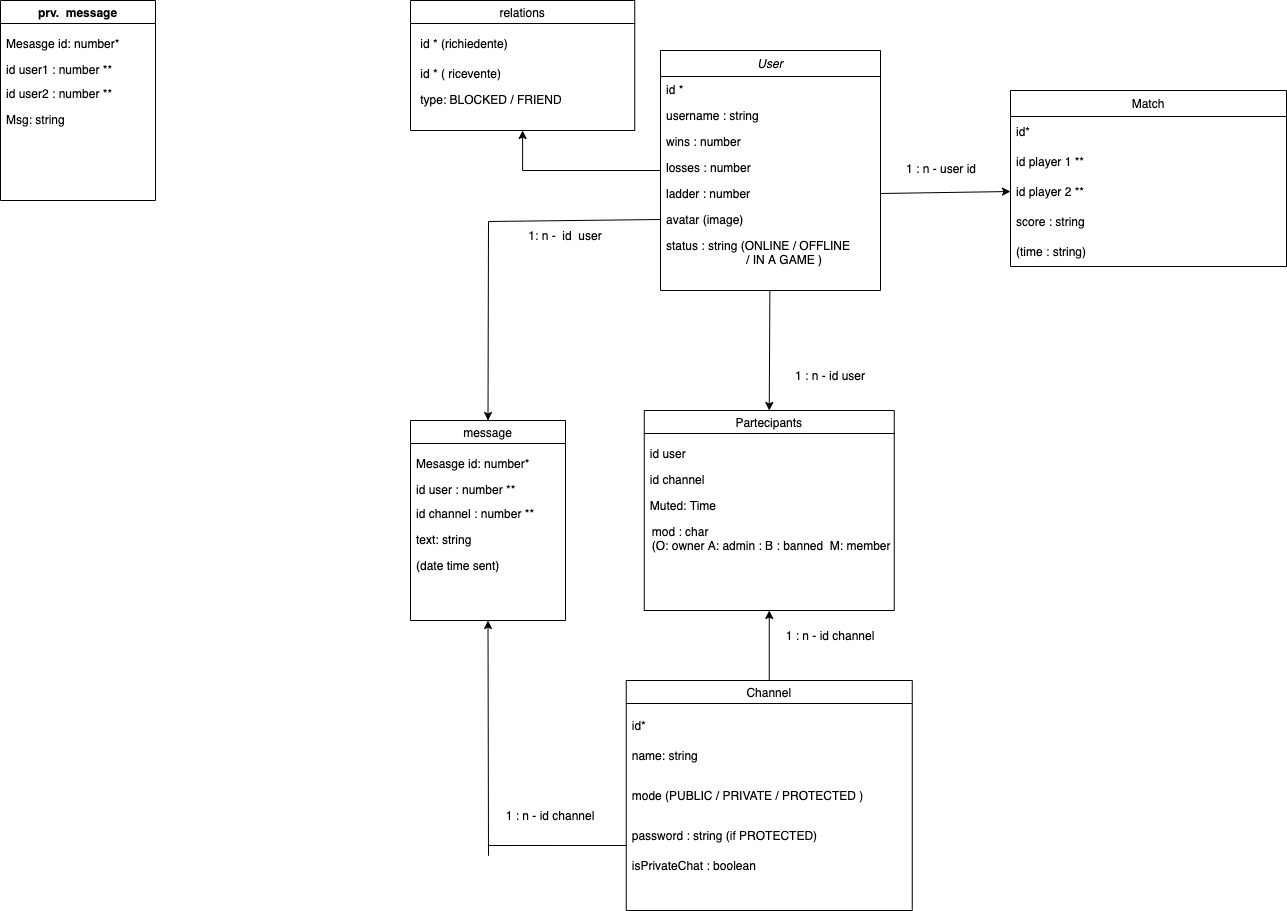

The diagram above was exported from draw.io. Its source (the exported page's mxGraphModel, read from the mxfile embedded in the PNG):
<mxGraphModel dx="1494" dy="1067" grid="1" gridSize="10" guides="1" tooltips="1" connect="1" arrows="1" fold="1" page="1" pageScale="1" pageWidth="827" pageHeight="1169" math="0" shadow="0">
  <root>
    <mxCell id="WIyWlLk6GJQsqaUBKTNV-0" />
    <mxCell id="WIyWlLk6GJQsqaUBKTNV-1" parent="WIyWlLk6GJQsqaUBKTNV-0" />
    <mxCell id="a7WuCaiI_6vvXvaaYjJD-28" style="edgeStyle=none;rounded=0;orthogonalLoop=1;jettySize=auto;html=1;entryX=0.5;entryY=0;entryDx=0;entryDy=0;strokeColor=#000000;strokeWidth=1;" parent="WIyWlLk6GJQsqaUBKTNV-1" source="zkfFHV4jXpPFQw0GAbJ--0" target="a7WuCaiI_6vvXvaaYjJD-24" edge="1">
      <mxGeometry relative="1" as="geometry" />
    </mxCell>
    <mxCell id="TzR3m13QvXL3_b8cI5os-7" style="edgeStyle=orthogonalEdgeStyle;rounded=0;orthogonalLoop=1;jettySize=auto;html=1;entryX=0.5;entryY=1;entryDx=0;entryDy=0;" edge="1" parent="WIyWlLk6GJQsqaUBKTNV-1" source="zkfFHV4jXpPFQw0GAbJ--0" target="TzR3m13QvXL3_b8cI5os-3">
      <mxGeometry relative="1" as="geometry" />
    </mxCell>
    <mxCell id="zkfFHV4jXpPFQw0GAbJ--0" value="User" style="swimlane;fontStyle=2;align=center;verticalAlign=top;childLayout=stackLayout;horizontal=1;startSize=26;horizontalStack=0;resizeParent=1;resizeLast=0;collapsible=1;marginBottom=0;rounded=0;shadow=0;strokeWidth=1;" parent="WIyWlLk6GJQsqaUBKTNV-1" vertex="1">
      <mxGeometry x="700" y="180" width="220" height="240" as="geometry">
        <mxRectangle x="230" y="140" width="160" height="26" as="alternateBounds" />
      </mxGeometry>
    </mxCell>
    <mxCell id="zkfFHV4jXpPFQw0GAbJ--1" value="id *" style="text;align=left;verticalAlign=top;spacingLeft=4;spacingRight=4;overflow=hidden;rotatable=0;points=[[0,0.5],[1,0.5]];portConstraint=eastwest;" parent="zkfFHV4jXpPFQw0GAbJ--0" vertex="1">
      <mxGeometry y="26" width="220" height="26" as="geometry" />
    </mxCell>
    <mxCell id="zkfFHV4jXpPFQw0GAbJ--2" value="username : string" style="text;align=left;verticalAlign=top;spacingLeft=4;spacingRight=4;overflow=hidden;rotatable=0;points=[[0,0.5],[1,0.5]];portConstraint=eastwest;rounded=0;shadow=0;html=0;" parent="zkfFHV4jXpPFQw0GAbJ--0" vertex="1">
      <mxGeometry y="52" width="220" height="26" as="geometry" />
    </mxCell>
    <mxCell id="zkfFHV4jXpPFQw0GAbJ--3" value="wins : number" style="text;align=left;verticalAlign=top;spacingLeft=4;spacingRight=4;overflow=hidden;rotatable=0;points=[[0,0.5],[1,0.5]];portConstraint=eastwest;rounded=0;shadow=0;html=0;" parent="zkfFHV4jXpPFQw0GAbJ--0" vertex="1">
      <mxGeometry y="78" width="220" height="26" as="geometry" />
    </mxCell>
    <mxCell id="zQUJIrAJdo5D7unLX4lx-6" value="losses : number" style="text;align=left;verticalAlign=top;spacingLeft=4;spacingRight=4;overflow=hidden;rotatable=0;points=[[0,0.5],[1,0.5]];portConstraint=eastwest;rounded=0;shadow=0;html=0;" parent="zkfFHV4jXpPFQw0GAbJ--0" vertex="1">
      <mxGeometry y="104" width="220" height="26" as="geometry" />
    </mxCell>
    <mxCell id="zQUJIrAJdo5D7unLX4lx-7" value="ladder : number" style="text;align=left;verticalAlign=top;spacingLeft=4;spacingRight=4;overflow=hidden;rotatable=0;points=[[0,0.5],[1,0.5]];portConstraint=eastwest;rounded=0;shadow=0;html=0;" parent="zkfFHV4jXpPFQw0GAbJ--0" vertex="1">
      <mxGeometry y="130" width="220" height="26" as="geometry" />
    </mxCell>
    <mxCell id="zQUJIrAJdo5D7unLX4lx-8" value="avatar (image)" style="text;align=left;verticalAlign=top;spacingLeft=4;spacingRight=4;overflow=hidden;rotatable=0;points=[[0,0.5],[1,0.5]];portConstraint=eastwest;rounded=0;shadow=0;html=0;" parent="zkfFHV4jXpPFQw0GAbJ--0" vertex="1">
      <mxGeometry y="156" width="220" height="26" as="geometry" />
    </mxCell>
    <mxCell id="zQUJIrAJdo5D7unLX4lx-9" value="status : string (ONLINE / OFFLINE &#10;                        / IN A GAME )" style="text;align=left;verticalAlign=top;spacingLeft=4;spacingRight=4;overflow=hidden;rotatable=0;points=[[0,0.5],[1,0.5]];portConstraint=eastwest;rounded=0;shadow=0;html=0;" parent="zkfFHV4jXpPFQw0GAbJ--0" vertex="1">
      <mxGeometry y="182" width="220" height="38" as="geometry" />
    </mxCell>
    <mxCell id="zQUJIrAJdo5D7unLX4lx-2" value="Match" style="swimlane;fontStyle=0;childLayout=stackLayout;horizontal=1;startSize=26;horizontalStack=0;resizeParent=1;resizeParentMax=0;resizeLast=0;collapsible=1;marginBottom=0;" parent="WIyWlLk6GJQsqaUBKTNV-1" vertex="1">
      <mxGeometry x="1050" y="220" width="276" height="176" as="geometry" />
    </mxCell>
    <mxCell id="zQUJIrAJdo5D7unLX4lx-3" value="id*" style="text;strokeColor=none;fillColor=none;align=left;verticalAlign=middle;spacingLeft=4;spacingRight=4;overflow=hidden;points=[[0,0.5],[1,0.5]];portConstraint=eastwest;rotatable=0;" parent="zQUJIrAJdo5D7unLX4lx-2" vertex="1">
      <mxGeometry y="26" width="276" height="30" as="geometry" />
    </mxCell>
    <mxCell id="zQUJIrAJdo5D7unLX4lx-4" value="id player 1 **" style="text;strokeColor=none;fillColor=none;align=left;verticalAlign=middle;spacingLeft=4;spacingRight=4;overflow=hidden;points=[[0,0.5],[1,0.5]];portConstraint=eastwest;rotatable=0;" parent="zQUJIrAJdo5D7unLX4lx-2" vertex="1">
      <mxGeometry y="56" width="276" height="30" as="geometry" />
    </mxCell>
    <mxCell id="zQUJIrAJdo5D7unLX4lx-5" value="id player 2 **" style="text;strokeColor=none;fillColor=none;align=left;verticalAlign=middle;spacingLeft=4;spacingRight=4;overflow=hidden;points=[[0,0.5],[1,0.5]];portConstraint=eastwest;rotatable=0;" parent="zQUJIrAJdo5D7unLX4lx-2" vertex="1">
      <mxGeometry y="86" width="276" height="30" as="geometry" />
    </mxCell>
    <mxCell id="a7WuCaiI_6vvXvaaYjJD-2" value="score : string" style="text;strokeColor=none;fillColor=none;align=left;verticalAlign=middle;spacingLeft=4;spacingRight=4;overflow=hidden;points=[[0,0.5],[1,0.5]];portConstraint=eastwest;rotatable=0;" parent="zQUJIrAJdo5D7unLX4lx-2" vertex="1">
      <mxGeometry y="116" width="276" height="30" as="geometry" />
    </mxCell>
    <mxCell id="a7WuCaiI_6vvXvaaYjJD-3" value="(time : string)" style="text;strokeColor=none;fillColor=none;align=left;verticalAlign=middle;spacingLeft=4;spacingRight=4;overflow=hidden;points=[[0,0.5],[1,0.5]];portConstraint=eastwest;rotatable=0;" parent="zQUJIrAJdo5D7unLX4lx-2" vertex="1">
      <mxGeometry y="146" width="276" height="30" as="geometry" />
    </mxCell>
    <mxCell id="a7WuCaiI_6vvXvaaYjJD-8" value="1 : n - user id" style="text;align=left;verticalAlign=top;spacingLeft=4;spacingRight=4;overflow=hidden;rotatable=0;points=[[0,0.5],[1,0.5]];portConstraint=eastwest;rounded=0;shadow=0;html=0;" parent="WIyWlLk6GJQsqaUBKTNV-1" vertex="1">
      <mxGeometry x="940" y="285" width="100" height="26" as="geometry" />
    </mxCell>
    <mxCell id="a7WuCaiI_6vvXvaaYjJD-410" style="edgeStyle=none;rounded=0;orthogonalLoop=1;jettySize=auto;html=1;exitX=0.5;exitY=0;exitDx=0;exitDy=0;entryX=0.5;entryY=1;entryDx=0;entryDy=0;strokeColor=#000000;strokeWidth=1;" parent="WIyWlLk6GJQsqaUBKTNV-1" source="a7WuCaiI_6vvXvaaYjJD-13" target="a7WuCaiI_6vvXvaaYjJD-24" edge="1">
      <mxGeometry relative="1" as="geometry" />
    </mxCell>
    <mxCell id="a7WuCaiI_6vvXvaaYjJD-431" style="edgeStyle=none;rounded=0;orthogonalLoop=1;jettySize=auto;html=1;entryX=0.5;entryY=1;entryDx=0;entryDy=0;strokeColor=#000000;strokeWidth=1;exitX=0.001;exitY=0.833;exitDx=0;exitDy=0;exitPerimeter=0;" parent="WIyWlLk6GJQsqaUBKTNV-1" source="a7WuCaiI_6vvXvaaYjJD-19" target="a7WuCaiI_6vvXvaaYjJD-423" edge="1">
      <mxGeometry relative="1" as="geometry">
        <Array as="points">
          <mxPoint x="528" y="975" />
          <mxPoint x="528" y="985" />
        </Array>
      </mxGeometry>
    </mxCell>
    <mxCell id="a7WuCaiI_6vvXvaaYjJD-13" value="Channel" style="swimlane;fontStyle=0" parent="WIyWlLk6GJQsqaUBKTNV-1" vertex="1">
      <mxGeometry x="665.75" y="810" width="286" height="230" as="geometry" />
    </mxCell>
    <mxCell id="a7WuCaiI_6vvXvaaYjJD-15" value="id*" style="text;strokeColor=none;fillColor=none;align=left;verticalAlign=middle;spacingLeft=4;spacingRight=4;overflow=hidden;points=[[0,0.5],[1,0.5]];portConstraint=eastwest;rotatable=0;" parent="a7WuCaiI_6vvXvaaYjJD-13" vertex="1">
      <mxGeometry y="30" width="276" height="30" as="geometry" />
    </mxCell>
    <mxCell id="a7WuCaiI_6vvXvaaYjJD-16" value="name: string" style="text;strokeColor=none;fillColor=none;align=left;verticalAlign=middle;spacingLeft=4;spacingRight=4;overflow=hidden;points=[[0,0.5],[1,0.5]];portConstraint=eastwest;rotatable=0;" parent="a7WuCaiI_6vvXvaaYjJD-13" vertex="1">
      <mxGeometry y="60" width="276" height="30" as="geometry" />
    </mxCell>
    <mxCell id="a7WuCaiI_6vvXvaaYjJD-18" value="mode (PUBLIC / PRIVATE / PROTECTED )" style="text;strokeColor=none;fillColor=none;align=left;verticalAlign=middle;spacingLeft=4;spacingRight=4;overflow=hidden;points=[[0,0.5],[1,0.5]];portConstraint=eastwest;rotatable=0;" parent="a7WuCaiI_6vvXvaaYjJD-13" vertex="1">
      <mxGeometry y="100" width="276" height="30" as="geometry" />
    </mxCell>
    <mxCell id="a7WuCaiI_6vvXvaaYjJD-19" value="password : string (if PROTECTED)" style="text;strokeColor=none;fillColor=none;align=left;verticalAlign=middle;spacingLeft=4;spacingRight=4;overflow=hidden;points=[[0,0.5],[1,0.5]];portConstraint=eastwest;rotatable=0;" parent="a7WuCaiI_6vvXvaaYjJD-13" vertex="1">
      <mxGeometry y="140" width="276" height="30" as="geometry" />
    </mxCell>
    <mxCell id="TzR3m13QvXL3_b8cI5os-0" value="isPrivateChat : boolean" style="text;strokeColor=none;fillColor=none;align=left;verticalAlign=middle;spacingLeft=4;spacingRight=4;overflow=hidden;points=[[0,0.5],[1,0.5]];portConstraint=eastwest;rotatable=0;" vertex="1" parent="a7WuCaiI_6vvXvaaYjJD-13">
      <mxGeometry y="170" width="276" height="30" as="geometry" />
    </mxCell>
    <mxCell id="a7WuCaiI_6vvXvaaYjJD-24" value="Partecipants" style="swimlane;fontStyle=0" parent="WIyWlLk6GJQsqaUBKTNV-1" vertex="1">
      <mxGeometry x="683.75" y="540" width="250" height="200" as="geometry" />
    </mxCell>
    <mxCell id="a7WuCaiI_6vvXvaaYjJD-25" value="id user" style="text;align=left;verticalAlign=top;spacingLeft=4;spacingRight=4;overflow=hidden;rotatable=0;points=[[0,0.5],[1,0.5]];portConstraint=eastwest;" parent="a7WuCaiI_6vvXvaaYjJD-24" vertex="1">
      <mxGeometry y="30" width="150" height="26" as="geometry" />
    </mxCell>
    <mxCell id="a7WuCaiI_6vvXvaaYjJD-26" value="id channel" style="text;align=left;verticalAlign=top;spacingLeft=4;spacingRight=4;overflow=hidden;rotatable=0;points=[[0,0.5],[1,0.5]];portConstraint=eastwest;" parent="a7WuCaiI_6vvXvaaYjJD-24" vertex="1">
      <mxGeometry y="56" width="160" height="26" as="geometry" />
    </mxCell>
    <mxCell id="a7WuCaiI_6vvXvaaYjJD-421" value="Muted: Time" style="text;align=left;verticalAlign=top;spacingLeft=4;spacingRight=4;overflow=hidden;rotatable=0;points=[[0,0.5],[1,0.5]];portConstraint=eastwest;" parent="a7WuCaiI_6vvXvaaYjJD-24" vertex="1">
      <mxGeometry y="82" width="220" height="26" as="geometry" />
    </mxCell>
    <mxCell id="a7WuCaiI_6vvXvaaYjJD-422" value="mod : char&#10;(O: owner A: admin : B : banned  M: member" style="text;align=left;verticalAlign=top;spacingLeft=4;spacingRight=4;overflow=hidden;rotatable=0;points=[[0,0.5],[1,0.5]];portConstraint=eastwest;" parent="a7WuCaiI_6vvXvaaYjJD-24" vertex="1">
      <mxGeometry x="2" y="108" width="248" height="42" as="geometry" />
    </mxCell>
    <mxCell id="a7WuCaiI_6vvXvaaYjJD-411" value="1 : n - id user" style="text;html=1;strokeColor=none;fillColor=none;align=center;verticalAlign=middle;whiteSpace=wrap;rounded=0;" parent="WIyWlLk6GJQsqaUBKTNV-1" vertex="1">
      <mxGeometry x="820" y="490" width="100" height="30" as="geometry" />
    </mxCell>
    <mxCell id="a7WuCaiI_6vvXvaaYjJD-413" style="edgeStyle=none;rounded=0;orthogonalLoop=1;jettySize=auto;html=1;exitX=1;exitY=0.5;exitDx=0;exitDy=0;entryX=0;entryY=0.5;entryDx=0;entryDy=0;strokeColor=#000000;strokeWidth=1;" parent="WIyWlLk6GJQsqaUBKTNV-1" source="zQUJIrAJdo5D7unLX4lx-7" target="zQUJIrAJdo5D7unLX4lx-5" edge="1">
      <mxGeometry relative="1" as="geometry" />
    </mxCell>
    <mxCell id="a7WuCaiI_6vvXvaaYjJD-414" value="1 : n - id channel" style="text;html=1;strokeColor=none;fillColor=none;align=center;verticalAlign=middle;whiteSpace=wrap;rounded=0;" parent="WIyWlLk6GJQsqaUBKTNV-1" vertex="1">
      <mxGeometry x="810" y="750" width="120" height="30" as="geometry" />
    </mxCell>
    <mxCell id="a7WuCaiI_6vvXvaaYjJD-423" value="message" style="swimlane;fontStyle=0" parent="WIyWlLk6GJQsqaUBKTNV-1" vertex="1">
      <mxGeometry x="450" y="550" width="155" height="200" as="geometry" />
    </mxCell>
    <mxCell id="a7WuCaiI_6vvXvaaYjJD-425" value="Mesasge id: number*" style="text;align=left;verticalAlign=top;spacingLeft=4;spacingRight=4;overflow=hidden;rotatable=0;points=[[0,0.5],[1,0.5]];portConstraint=eastwest;" parent="a7WuCaiI_6vvXvaaYjJD-423" vertex="1">
      <mxGeometry y="30" width="150" height="26" as="geometry" />
    </mxCell>
    <mxCell id="a7WuCaiI_6vvXvaaYjJD-426" value="id user : number **" style="text;align=left;verticalAlign=top;spacingLeft=4;spacingRight=4;overflow=hidden;rotatable=0;points=[[0,0.5],[1,0.5]];portConstraint=eastwest;" parent="a7WuCaiI_6vvXvaaYjJD-423" vertex="1">
      <mxGeometry y="56" width="150" height="26" as="geometry" />
    </mxCell>
    <mxCell id="a7WuCaiI_6vvXvaaYjJD-427" value="id channel : number **" style="text;align=left;verticalAlign=top;spacingLeft=4;spacingRight=4;overflow=hidden;rotatable=0;points=[[0,0.5],[1,0.5]];portConstraint=eastwest;" parent="a7WuCaiI_6vvXvaaYjJD-423" vertex="1">
      <mxGeometry y="80" width="150" height="26" as="geometry" />
    </mxCell>
    <mxCell id="a7WuCaiI_6vvXvaaYjJD-428" value="text: string" style="text;align=left;verticalAlign=top;spacingLeft=4;spacingRight=4;overflow=hidden;rotatable=0;points=[[0,0.5],[1,0.5]];portConstraint=eastwest;" parent="a7WuCaiI_6vvXvaaYjJD-423" vertex="1">
      <mxGeometry y="106" width="150" height="26" as="geometry" />
    </mxCell>
    <mxCell id="TzR3m13QvXL3_b8cI5os-1" value="(date time sent)" style="text;align=left;verticalAlign=top;spacingLeft=4;spacingRight=4;overflow=hidden;rotatable=0;points=[[0,0.5],[1,0.5]];portConstraint=eastwest;" vertex="1" parent="a7WuCaiI_6vvXvaaYjJD-423">
      <mxGeometry y="132" width="150" height="26" as="geometry" />
    </mxCell>
    <mxCell id="a7WuCaiI_6vvXvaaYjJD-430" style="edgeStyle=none;rounded=0;orthogonalLoop=1;jettySize=auto;html=1;entryX=0.5;entryY=0;entryDx=0;entryDy=0;strokeColor=#000000;strokeWidth=1;exitX=0;exitY=0.5;exitDx=0;exitDy=0;" parent="WIyWlLk6GJQsqaUBKTNV-1" source="zQUJIrAJdo5D7unLX4lx-8" target="a7WuCaiI_6vvXvaaYjJD-423" edge="1">
      <mxGeometry relative="1" as="geometry">
        <Array as="points">
          <mxPoint x="528" y="351" />
        </Array>
      </mxGeometry>
    </mxCell>
    <mxCell id="a7WuCaiI_6vvXvaaYjJD-432" value="1: n -&amp;nbsp; id&amp;nbsp; user" style="text;html=1;strokeColor=none;fillColor=none;align=center;verticalAlign=middle;whiteSpace=wrap;rounded=0;" parent="WIyWlLk6GJQsqaUBKTNV-1" vertex="1">
      <mxGeometry x="550" y="350" width="110" height="30" as="geometry" />
    </mxCell>
    <mxCell id="a7WuCaiI_6vvXvaaYjJD-433" value="1 : n - id channel" style="text;html=1;strokeColor=none;fillColor=none;align=center;verticalAlign=middle;whiteSpace=wrap;rounded=0;" parent="WIyWlLk6GJQsqaUBKTNV-1" vertex="1">
      <mxGeometry x="540" y="930" width="100" height="30" as="geometry" />
    </mxCell>
    <mxCell id="a7WuCaiI_6vvXvaaYjJD-434" value="prv.  message" style="swimlane;" parent="WIyWlLk6GJQsqaUBKTNV-1" vertex="1">
      <mxGeometry x="40" y="130" width="155" height="200" as="geometry" />
    </mxCell>
    <mxCell id="a7WuCaiI_6vvXvaaYjJD-435" value="Mesasge id: number*" style="text;align=left;verticalAlign=top;spacingLeft=4;spacingRight=4;overflow=hidden;rotatable=0;points=[[0,0.5],[1,0.5]];portConstraint=eastwest;" parent="a7WuCaiI_6vvXvaaYjJD-434" vertex="1">
      <mxGeometry y="30" width="150" height="26" as="geometry" />
    </mxCell>
    <mxCell id="a7WuCaiI_6vvXvaaYjJD-436" value="id user1 : number **" style="text;align=left;verticalAlign=top;spacingLeft=4;spacingRight=4;overflow=hidden;rotatable=0;points=[[0,0.5],[1,0.5]];portConstraint=eastwest;" parent="a7WuCaiI_6vvXvaaYjJD-434" vertex="1">
      <mxGeometry y="56" width="150" height="26" as="geometry" />
    </mxCell>
    <mxCell id="a7WuCaiI_6vvXvaaYjJD-437" value="id user2 : number **" style="text;align=left;verticalAlign=top;spacingLeft=4;spacingRight=4;overflow=hidden;rotatable=0;points=[[0,0.5],[1,0.5]];portConstraint=eastwest;" parent="a7WuCaiI_6vvXvaaYjJD-434" vertex="1">
      <mxGeometry y="80" width="150" height="26" as="geometry" />
    </mxCell>
    <mxCell id="a7WuCaiI_6vvXvaaYjJD-438" value="Msg: string" style="text;align=left;verticalAlign=top;spacingLeft=4;spacingRight=4;overflow=hidden;rotatable=0;points=[[0,0.5],[1,0.5]];portConstraint=eastwest;" parent="a7WuCaiI_6vvXvaaYjJD-434" vertex="1">
      <mxGeometry y="106" width="150" height="26" as="geometry" />
    </mxCell>
    <mxCell id="TzR3m13QvXL3_b8cI5os-3" value="relations" style="swimlane;fontStyle=0" vertex="1" parent="WIyWlLk6GJQsqaUBKTNV-1">
      <mxGeometry x="450" y="130" width="224.25" height="130" as="geometry" />
    </mxCell>
    <mxCell id="TzR3m13QvXL3_b8cI5os-4" value="id * (richiedente)" style="text;align=left;verticalAlign=top;spacingLeft=4;spacingRight=4;overflow=hidden;rotatable=0;points=[[0,0.5],[1,0.5]];portConstraint=eastwest;" vertex="1" parent="TzR3m13QvXL3_b8cI5os-3">
      <mxGeometry x="4.25" y="30" width="105.75" height="26" as="geometry" />
    </mxCell>
    <mxCell id="TzR3m13QvXL3_b8cI5os-5" value="id * ( ricevente)" style="text;align=left;verticalAlign=top;spacingLeft=4;spacingRight=4;overflow=hidden;rotatable=0;points=[[0,0.5],[1,0.5]];portConstraint=eastwest;" vertex="1" parent="TzR3m13QvXL3_b8cI5os-3">
      <mxGeometry x="4.25" y="60" width="105.75" height="26" as="geometry" />
    </mxCell>
    <mxCell id="TzR3m13QvXL3_b8cI5os-8" value="type: BLOCKED / FRIEND" style="text;align=left;verticalAlign=top;spacingLeft=4;spacingRight=4;overflow=hidden;rotatable=0;points=[[0,0.5],[1,0.5]];portConstraint=eastwest;" vertex="1" parent="TzR3m13QvXL3_b8cI5os-3">
      <mxGeometry x="4.25" y="86" width="175.75" height="26" as="geometry" />
    </mxCell>
  </root>
</mxGraphModel>